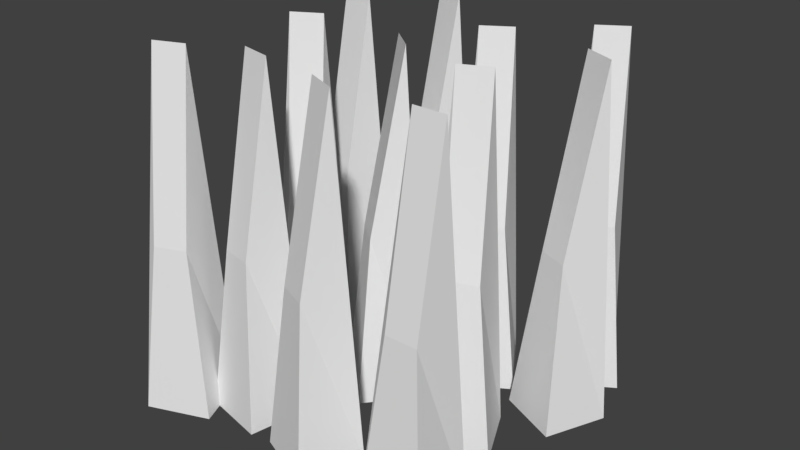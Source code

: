 # Source: grass.blend  (saved by Blender 2.78.0; exported with 4.5.12 LTS)
import bpy
from mathutils import Matrix  # noqa: F401  (used for matrix-valued properties, if any)

bpy.ops.wm.read_factory_settings(use_empty=True)
scene = bpy.context.scene
scene.name = 'Scene'

# ---- collections
col_collection_1 = bpy.data.collections.new('Collection 1'); scene.collection.children.link(col_collection_1)

# ---- materials (node trees are filled in below, after node groups)
mat_material = bpy.data.materials.new('Material')
mat_material.alpha_threshold = 0.0
mat_material.use_transparent_shadow = False
mat_material.roughness = 0.5
mat_material.line_color = (0.0, 0.0, 0.0, 1.0)

# ---- material node trees

# ---- world
world_world = bpy.data.worlds.new('World'); scene.world = world_world
world_world.color = (0.05088, 0.05088, 0.05088)
world_world.use_sun_shadow = False
world_world.sun_shadow_jitter_overblur = 0.0
world_world.cycles.sampling_method = 'MANUAL'

# ---- meshes
me_cube = bpy.data.meshes.new('Cube')
me_cube.from_pydata([(0.4316, -0.2713, -0.1187), (0.4316, -0.4554, -0.1187), (0.2475, -0.4554, -0.1187), (0.2475, -0.2713, -0.1187), (0.3859, -0.3171, 0.8813), (0.3859, -0.4097, 0.3607), (0.2932, -0.4097, 0.3607), (0.2932, -0.3171, 0.8813), (0.3116, 0.04524, -0.1187), (0.3908, -0.121, -0.1187), (0.2245, -0.2001, -0.1187), (0.1454, -0.03387, -0.1187), (0.29, -0.01572, 0.8813), (0.3298, -0.09937, 0.3607), (0.2462, -0.1392, 0.3607), (0.2064, -0.05552, 0.8813), (0.5263, 0.2202, -0.1187), (0.4526, 0.05154, -0.1187), (0.2839, 0.1253, -0.1187), (0.3576, 0.294, -0.1187), (0.4661, 0.1966, 0.8813), (0.429, 0.1118, 0.3607), (0.3441, 0.1489, 0.3607), (0.3812, 0.2338, 0.8813), (0.1666, 0.3293, -0.1187), (0.2638, 0.1729, -0.1187), (0.1074, 0.07577, -0.1187), (0.01024, 0.2322, -0.1187), (0.1519, 0.2663, 0.8813), (0.2008, 0.1877, 0.3607), (0.1221, 0.1388, 0.3607), (0.07323, 0.2174, 0.8813), (-0.07842, 0.4419, -0.1187), (-0.1419, 0.2691, -0.1187), (-0.3148, 0.3326, -0.1187), (-0.2512, 0.5054, -0.1187), (-0.1371, 0.4147, 0.8813), (-0.1691, 0.3278, 0.3607), (-0.256, 0.3597, 0.3607), (-0.2241, 0.4467, 0.8813), (-0.2805, 0.1075, -0.1187), (-0.1904, -0.05309, -0.1187), (-0.3509, -0.1432, -0.1187), (-0.4411, 0.01734, -0.1187), (-0.298, 0.04519, 0.8813), (-0.2527, -0.03559, 0.3607), (-0.3335, -0.08093, 0.3607), (-0.3788, -0.0001538, 0.8813), (-0.1115, -0.2564, -0.1187), (-0.1491, -0.4366, -0.1187), (-0.3294, -0.3989, -0.1187), (-0.2917, -0.2187, -0.1187), (-0.1656, -0.2918, 0.8813), (-0.1846, -0.3825, 0.3607), (-0.2752, -0.3635, 0.3607), (-0.2563, -0.2728, 0.8813), (0.09386, -0.0115, -0.1187), (-0.02342, -0.1534, -0.1187), (-0.1653, -0.03616, -0.1187), (-0.04807, 0.1058, -0.1187), (0.02946, -0.01763, 0.8813), (-0.02954, -0.08904, 0.3607), (-0.101, -0.03003, 0.3607), (-0.04195, 0.04138, 0.8813), (0.1496, -0.3245, -0.1187), (0.08062, -0.4952, -0.1187), (-0.09007, -0.4261, -0.1187), (-0.02105, -0.2555, -0.1187), (0.09009, -0.3497, 0.8813), (0.05536, -0.4356, 0.3607), (-0.03052, -0.4009, 0.3607), (0.004211, -0.315, 0.8813), (-0.3534, -0.2916, -0.1187), (-0.2856, -0.4627, -0.1187), (-0.4568, -0.5305, -0.1187), (-0.5246, -0.3594, -0.1187), (-0.3791, -0.3509, 0.8813), (-0.345, -0.4371, 0.3607), (-0.4311, -0.4712, 0.3607), (-0.4652, -0.385, 0.8813), (-0.2837, 0.3054, -0.1187), (-0.3082, 0.1229, -0.1187), (-0.4907, 0.1474, -0.1187), (-0.4662, 0.3299, -0.1187), (-0.3352, 0.2661, 0.8813), (-0.3475, 0.1743, 0.3607), (-0.4393, 0.1866, 0.3607), (-0.427, 0.2784, 0.8813), (0.3862, 0.5201, -0.1187), (0.4844, 0.3644, -0.1187), (0.3287, 0.2662, -0.1187), (0.2305, 0.4219, -0.1187), (0.3719, 0.4571, 0.8813), (0.4213, 0.3787, 0.3607), (0.343, 0.3293, 0.3607), (0.2936, 0.4077, 0.8813)], [], [(0, 1, 2, 3), (4, 7, 6, 5), (0, 4, 5, 1), (1, 5, 6, 2), (2, 6, 7, 3), (4, 0, 3, 7), (8, 9, 10, 11), (12, 15, 14, 13), (8, 12, 13, 9), (9, 13, 14, 10), (10, 14, 15, 11), (12, 8, 11, 15), (16, 17, 18, 19), (20, 23, 22, 21), (16, 20, 21, 17), (17, 21, 22, 18), (18, 22, 23, 19), (20, 16, 19, 23), (24, 25, 26, 27), (28, 31, 30, 29), (24, 28, 29, 25), (25, 29, 30, 26), (26, 30, 31, 27), (28, 24, 27, 31), (32, 33, 34, 35), (36, 39, 38, 37), (32, 36, 37, 33), (33, 37, 38, 34), (34, 38, 39, 35), (36, 32, 35, 39), (40, 41, 42, 43), (44, 47, 46, 45), (40, 44, 45, 41), (41, 45, 46, 42), (42, 46, 47, 43), (44, 40, 43, 47), (48, 49, 50, 51), (52, 55, 54, 53), (48, 52, 53, 49), (49, 53, 54, 50), (50, 54, 55, 51), (52, 48, 51, 55), (56, 57, 58, 59), (60, 63, 62, 61), (56, 60, 61, 57), (57, 61, 62, 58), (58, 62, 63, 59), (60, 56, 59, 63), (64, 65, 66, 67), (68, 71, 70, 69), (64, 68, 69, 65), (65, 69, 70, 66), (66, 70, 71, 67), (68, 64, 67, 71), (72, 73, 74, 75), (76, 79, 78, 77), (72, 76, 77, 73), (73, 77, 78, 74), (74, 78, 79, 75), (76, 72, 75, 79), (80, 81, 82, 83), (84, 87, 86, 85), (80, 84, 85, 81), (81, 85, 86, 82), (82, 86, 87, 83), (84, 80, 83, 87), (88, 89, 90, 91), (92, 95, 94, 93), (88, 92, 93, 89), (89, 93, 94, 90), (90, 94, 95, 91), (92, 88, 91, 95)])
me_cube.materials.append(mat_material)
me_cube.use_remesh_preserve_volume = False
me_cube.use_remesh_preserve_attributes = False
me_cube.use_mirror_vertex_groups = False
me_cube.auto_texspace = False
me_cube.update()

# ---- objects
ob_cube = bpy.data.objects.new('Cube', me_cube)

# ---- transforms, parenting, visibility, modifiers, constraints
ob_cube.location = (0.0, 0.0, 0.0)
ob_cube.lock_rotations_4d = False
ob_cube.empty_display_type = 'ARROWS'
ob_cube.show_texture_space = True
ob_cube.lineart.crease_threshold = 0.0

# ---- collection membership
col_collection_1.objects.link(ob_cube)

# ---- scene / render settings (as saved in the file)
scene.frame_start = 1; scene.frame_end = 250; scene.frame_set(1)
scene.render.engine = 'BLENDER_EEVEE_NEXT'
scene.render.resolution_percentage = 50
scene.render.dither_intensity = 0.0
scene.cycles.use_denoising = False
scene.cycles.samples = 128
scene.cycles.sampling_pattern = 'TABULATED_SOBOL'
scene.cycles.light_sampling_threshold = 0.0
scene.cycles.use_adaptive_sampling = False
scene.cycles.use_light_tree = False
scene.cycles.blur_glossy = 0.0
scene.cycles.sample_clamp_indirect = 0.0
scene.view_settings.view_transform = 'Standard'
bpy.context.view_layer.update()

# ---- added for rendering (the .blend has no active camera and no usable light): camera, sun
cam_auto = bpy.data.cameras.new('AutoCamera')
cam_auto.lens = 50.0
cam_auto.sensor_width = 36.0
cam_auto.clip_end = 1000.0
ob_auto_camera = bpy.data.objects.new('AutoCamera', cam_auto)
scene.collection.objects.link(ob_auto_camera)
ob_auto_camera.location = (1.65811, -1.99389, 1.70706)
ob_auto_camera.rotation_euler = (1.09748, -7.21219e-08, 0.694738)
scene.camera = ob_auto_camera
light_auto_sun = bpy.data.lights.new('AutoSun', 'SUN')
light_auto_sun.energy = 3.0
light_auto_sun.angle = 0.0523599
ob_auto_sun = bpy.data.objects.new('AutoSun', light_auto_sun)
scene.collection.objects.link(ob_auto_sun)
ob_auto_sun.rotation_euler = (0.872665, 0.174533, 0.523599)
bpy.context.view_layer.update()

